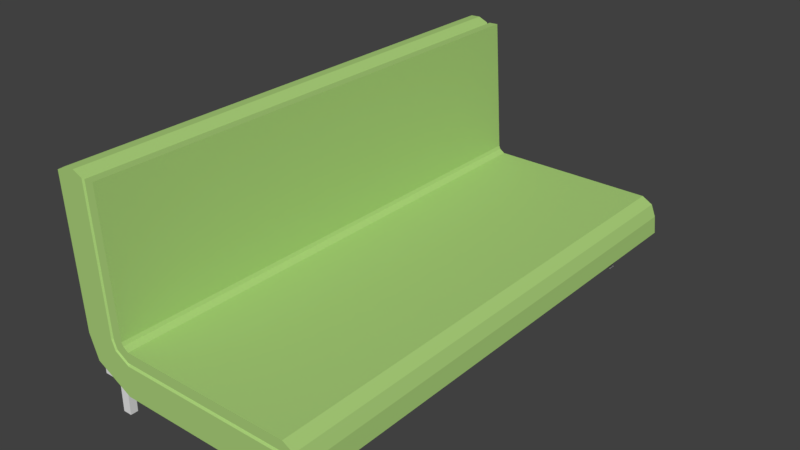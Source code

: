 # Source: COUCH_01.blend  (saved by Blender 2.79.0; exported with 4.5.12 LTS)
import bpy
from mathutils import Matrix  # noqa: F401  (used for matrix-valued properties, if any)

bpy.ops.wm.read_factory_settings(use_empty=True)
scene = bpy.context.scene
scene.name = 'Scene'

# ---- collections
col_collection_1 = bpy.data.collections.new('Collection 1'); scene.collection.children.link(col_collection_1)

# ---- materials (node trees are filled in below, after node groups)
mat_material = bpy.data.materials.new('Material')
mat_material.alpha_threshold = 0.0
mat_material.use_transparent_shadow = False
mat_material.diffuse_color = (0.4079, 0.6383, 0.1963, 1.0)
mat_material.roughness = 0.5
mat_material.line_color = (0.0, 0.0, 0.0, 1.0)

# ---- material node trees

# ---- world
world_world = bpy.data.worlds.new('World'); scene.world = world_world
world_world.color = (0.05088, 0.05088, 0.05088)
world_world.use_sun_shadow = False
world_world.sun_shadow_jitter_overblur = 0.0
world_world.cycles.sampling_method = 'MANUAL'

# ---- meshes
me_cube_001 = bpy.data.meshes.new('Cube.001')
me_cube_001.from_pydata([(-58.1, -1.0, -1.0), (-58.1, -1.0, 1.0), (-58.1, 1.0, -1.0), (-58.1, 1.0, 1.0), (1.0, -1.0, -1.0), (1.0, -1.0, 1.0), (1.0, 1.0, -1.0), (1.0, 1.0, 1.0), (-53.13, 1.0, -1.0), (-53.13, 1.0, 1.0), (-53.13, -1.0, -1.0), (-53.13, -1.0, 1.0), (-50.71, 1.0, 1.0), (-50.71, -1.0, -1.0), (-50.71, 1.0, -1.0), (-50.71, -1.0, 1.0), (-1.589, 1.0, 1.0), (-1.589, -1.0, -1.0), (-1.589, 1.0, -1.0), (-1.589, -1.0, 1.0), (-3.846, 1.0, -1.0), (-3.846, -1.0, 1.0), (-3.846, 1.0, 1.0), (-3.846, -1.0, -1.0), (-50.71, 1.0, -9.241), (-53.13, 1.0, -9.241), (-53.13, -1.0, -9.241), (-50.71, -1.0, -9.241), (-3.846, -1.0, -9.241), (-1.589, -1.0, -9.241), (-1.589, 1.0, -9.241), (-3.846, 1.0, -9.241), (-58.1, 128.0, -1.0), (-58.1, 128.0, 1.0), (-58.1, 130.0, -1.0), (-58.1, 130.0, 1.0), (1.0, 128.0, -1.0), (1.0, 128.0, 1.0), (1.0, 130.0, -1.0), (1.0, 130.0, 1.0), (-53.13, 130.0, -1.0), (-53.13, 130.0, 1.0), (-53.13, 128.0, -1.0), (-53.13, 128.0, 1.0), (-50.71, 130.0, 1.0), (-50.71, 128.0, -1.0), (-50.71, 130.0, -1.0), (-50.71, 128.0, 1.0), (-1.589, 130.0, 1.0), (-1.589, 128.0, -1.0), (-1.589, 130.0, -1.0), (-1.589, 128.0, 1.0), (-3.846, 130.0, -1.0), (-3.846, 128.0, 1.0), (-3.846, 130.0, 1.0), (-3.846, 128.0, -1.0), (-50.71, 130.0, -9.241), (-53.13, 130.0, -9.241), (-53.13, 128.0, -9.241), (-50.71, 128.0, -9.241), (-3.846, 128.0, -9.241), (-1.589, 128.0, -9.241), (-1.589, 130.0, -9.241), (-3.846, 130.0, -9.241)], [], [(0, 1, 3, 2), (18, 16, 7, 6), (6, 7, 5, 4), (10, 11, 1, 0), (18, 6, 4, 17), (9, 3, 1, 11), (12, 9, 11, 15), (2, 8, 10, 0), (13, 15, 11, 10), (2, 3, 9, 8), (23, 21, 15, 13), (22, 12, 15, 21), (8, 14, 24, 25), (8, 9, 43, 42), (7, 16, 19, 5), (4, 5, 19, 17), (18, 17, 29, 30), (20, 22, 53, 55), (14, 12, 22, 20), (14, 20, 23, 13), (16, 22, 21, 19), (17, 19, 21, 23), (25, 24, 27, 26), (31, 30, 29, 28), (13, 10, 26, 27), (23, 20, 31, 28), (10, 8, 25, 26), (14, 13, 27, 24), (17, 23, 28, 29), (20, 18, 30, 31), (32, 33, 35, 34), (50, 48, 39, 38), (38, 39, 37, 36), (42, 43, 33, 32), (50, 38, 36, 49), (41, 35, 33, 43), (44, 41, 43, 47), (34, 40, 42, 32), (14, 45, 47, 12), (34, 35, 41, 40), (55, 53, 47, 45), (54, 44, 47, 53), (40, 46, 56, 57), (40, 41, 44, 46), (39, 48, 51, 37), (36, 37, 51, 49), (50, 49, 61, 62), (52, 54, 48, 50), (46, 44, 54, 52), (46, 52, 55, 45), (48, 54, 53, 51), (18, 49, 51, 16), (57, 56, 59, 58), (63, 62, 61, 60), (45, 42, 58, 59), (55, 52, 63, 60), (42, 40, 57, 58), (46, 45, 59, 56), (49, 55, 60, 61), (52, 50, 62, 63), (14, 8, 42, 45), (9, 12, 47, 43), (18, 20, 55, 49), (22, 16, 51, 53)])
me_cube_001.use_remesh_preserve_volume = False
me_cube_001.use_remesh_preserve_attributes = False
me_cube_001.use_mirror_vertex_groups = False
me_cube_001.update()
me_cube = bpy.data.meshes.new('Cube')
me_cube.from_pydata([(1.0, 2.259, 0.209), (1.0, -2.305, 0.209), (-0.8596, -2.305, 0.209), (-0.8596, 2.259, 0.209), (0.9407, 2.259, 0.6637), (0.9407, -2.305, 0.6637), (-0.805, -2.305, 0.6637), (-0.805, 2.259, 0.6637), (-1.228, -2.305, 0.406), (-1.228, 2.259, 0.406), (-0.8585, -2.305, 0.7008), (-0.8585, 2.259, 0.7008), (-1.318, -2.305, 0.6476), (-1.318, 2.259, 0.6476), (-0.8742, -2.305, 0.7352), (-0.8742, 2.259, 0.7352), (-1.414, -2.305, 2.099), (-1.414, 2.259, 2.099), (-0.9695, -2.305, 2.122), (-0.9695, 2.259, 2.122), (0.9407, 2.259, 0.5596), (0.9407, -2.305, 0.5596), (-0.8175, -2.305, 0.5596), (-0.8175, 2.259, 0.5596), (-0.9431, -2.305, 0.6333), (-0.9431, 2.259, 0.6333), (-0.9759, -2.305, 0.7151), (-0.9759, 2.259, 0.7151), (-1.071, -2.305, 2.117), (-1.071, 2.259, 2.117), (0.9475, 2.237, 0.5475), (0.9475, -2.283, 0.5475), (-0.817, -2.283, 0.5475), (-0.817, 2.237, 0.5475), (-0.9524, -2.283, 0.626), (-0.9524, 2.237, 0.626), (-0.9875, -2.283, 0.7143), (-0.9875, 2.237, 0.7143), (-1.082, -2.283, 2.103), (-1.082, 2.237, 2.103), (0.9723, 2.259, 0.5227), (0.9723, -2.305, 0.5227), (-0.8219, -2.305, 0.5227), (-0.8219, 2.259, 0.5227), (-0.9731, -2.305, 0.6094), (-0.9731, 2.259, 0.6094), (-1.012, -2.305, 0.708), (-1.012, 2.259, 0.708), (-1.107, -2.305, 2.115), (-1.107, 2.259, 2.115), (0.9834, 2.259, 0.5234), (1.052, 2.259, 0.6015), (0.9834, -2.305, 0.5234), (1.052, -2.305, 0.6015), (0.9965, 2.259, 0.4746), (1.101, 2.259, 0.477), (0.9965, -2.305, 0.4746), (1.101, -2.305, 0.477), (1.016, 2.259, 0.2878), (1.12, 2.259, 0.2962), (1.016, -2.305, 0.2878), (1.12, -2.305, 0.2962), (0.9908, 2.259, 0.3136), (0.9815, 2.259, 0.4182), (0.9908, -2.305, 0.3136), (0.9815, -2.305, 0.4182), (-0.8471, -2.305, 0.3136), (-0.8345, -2.305, 0.4182), (-0.8471, 2.259, 0.3136), (-0.8345, 2.259, 0.4182), (-1.143, -2.305, 0.4738), (-1.058, -2.305, 0.5416), (-1.143, 2.259, 0.4738), (-1.058, 2.259, 0.5416), (-1.216, -2.305, 0.6678), (-1.114, -2.305, 0.6879), (-1.216, 2.259, 0.6678), (-1.114, 2.259, 0.6879), (-1.312, -2.305, 2.154), (-1.209, -2.305, 2.159), (-1.312, 2.259, 2.154), (-1.209, 2.259, 2.159)], [], [(0, 1, 2, 3), (4, 7, 6, 5), (4, 5, 53, 51), (21, 5, 6, 22), (22, 6, 10, 24), (62, 0, 3, 68), (9, 8, 12, 13), (6, 7, 11, 10), (68, 3, 9, 72), (3, 2, 8, 9), (14, 15, 19, 18), (10, 11, 15, 14), (24, 10, 14, 26), (72, 9, 13, 76), (28, 18, 19, 29), (26, 14, 18, 28), (76, 13, 17, 80), (13, 12, 16, 17), (15, 27, 29, 19), (36, 26, 28, 38), (38, 28, 29, 39), (11, 25, 27, 15), (34, 24, 26, 36), (7, 23, 25, 11), (4, 20, 23, 7), (32, 22, 24, 34), (31, 21, 22, 32), (30, 20, 21, 31), (40, 30, 31, 41), (41, 31, 32, 42), (42, 32, 34, 44), (44, 34, 36, 46), (48, 38, 39, 49), (46, 36, 38, 48), (27, 37, 39, 29), (25, 35, 37, 27), (23, 33, 35, 25), (20, 30, 33, 23), (75, 46, 48, 79), (79, 48, 49, 81), (71, 44, 46, 75), (67, 42, 44, 71), (65, 41, 42, 67), (63, 40, 41, 65), (37, 47, 49, 39), (35, 45, 47, 37), (33, 43, 45, 35), (30, 40, 43, 33), (51, 53, 57, 55), (5, 21, 52, 53), (20, 4, 51, 50), (21, 20, 50, 52), (56, 54, 58, 60), (50, 51, 55, 54), (52, 50, 54, 56), (53, 52, 56, 57), (58, 59, 61, 60), (57, 56, 60, 61), (55, 57, 61, 59), (54, 55, 59, 58), (0, 62, 64, 1), (62, 63, 65, 64), (1, 64, 66, 2), (64, 65, 67, 66), (2, 66, 70, 8), (66, 67, 71, 70), (8, 70, 74, 12), (70, 71, 75, 74), (16, 78, 80, 17), (78, 79, 81, 80), (12, 74, 78, 16), (74, 75, 79, 78), (47, 77, 81, 49), (77, 76, 80, 81), (45, 73, 77, 47), (73, 72, 76, 77), (43, 69, 73, 45), (69, 68, 72, 73), (40, 63, 69, 43), (63, 62, 68, 69)])
me_cube.materials.append(mat_material)
me_cube.use_remesh_preserve_volume = False
me_cube.use_remesh_preserve_attributes = False
me_cube.use_mirror_vertex_groups = False
me_cube.update()

# ---- objects
ob_cube_001 = bpy.data.objects.new('Cube.001', me_cube_001)
ob_cube = bpy.data.objects.new('Cube', me_cube)

# ---- transforms, parenting, visibility, modifiers, constraints
ob_cube_001.location = (0.8323, -2.473, 0.1906)
ob_cube_001.scale = (0.03769, 0.03769, 0.03769)
ob_cube_001.lineart.crease_threshold = 0.0
ob_cube.location = (0.0, 0.0, 0.0)
ob_cube.scale = (1.0, 1.147, 1.0)
ob_cube.lock_rotations_4d = False
ob_cube.empty_display_type = 'ARROWS'
ob_cube.lineart.crease_threshold = 0.0

# ---- collection membership
col_collection_1.objects.link(ob_cube_001)
col_collection_1.objects.link(ob_cube)

# ---- scene / render settings (as saved in the file)
scene.frame_start = 1; scene.frame_end = 250; scene.frame_set(1)
scene.render.engine = 'BLENDER_EEVEE_NEXT'
scene.render.resolution_percentage = 50
scene.render.dither_intensity = 0.0
scene.cycles.use_denoising = False
scene.cycles.samples = 128
scene.cycles.sampling_pattern = 'TABULATED_SOBOL'
scene.cycles.use_adaptive_sampling = False
scene.cycles.use_light_tree = False
scene.cycles.blur_glossy = 0.0
scene.cycles.sample_clamp_indirect = 0.0
scene.view_settings.view_transform = 'Standard'
bpy.context.view_layer.update()

# ---- added for rendering (the .blend has no active camera and no usable light): camera, sun
cam_auto = bpy.data.cameras.new('AutoCamera')
cam_auto.lens = 50.0
cam_auto.sensor_width = 36.0
cam_auto.clip_end = 1000.0
ob_auto_camera = bpy.data.objects.new('AutoCamera', cam_auto)
scene.collection.objects.link(ob_auto_camera)
ob_auto_camera.location = (5.64735, -6.97933, 5.63589)
ob_auto_camera.rotation_euler = (1.09748, -7.21219e-08, 0.694738)
scene.camera = ob_auto_camera
light_auto_sun = bpy.data.lights.new('AutoSun', 'SUN')
light_auto_sun.energy = 3.0
light_auto_sun.angle = 0.0523599
ob_auto_sun = bpy.data.objects.new('AutoSun', light_auto_sun)
scene.collection.objects.link(ob_auto_sun)
ob_auto_sun.rotation_euler = (0.872665, 0.174533, 0.523599)
bpy.context.view_layer.update()
